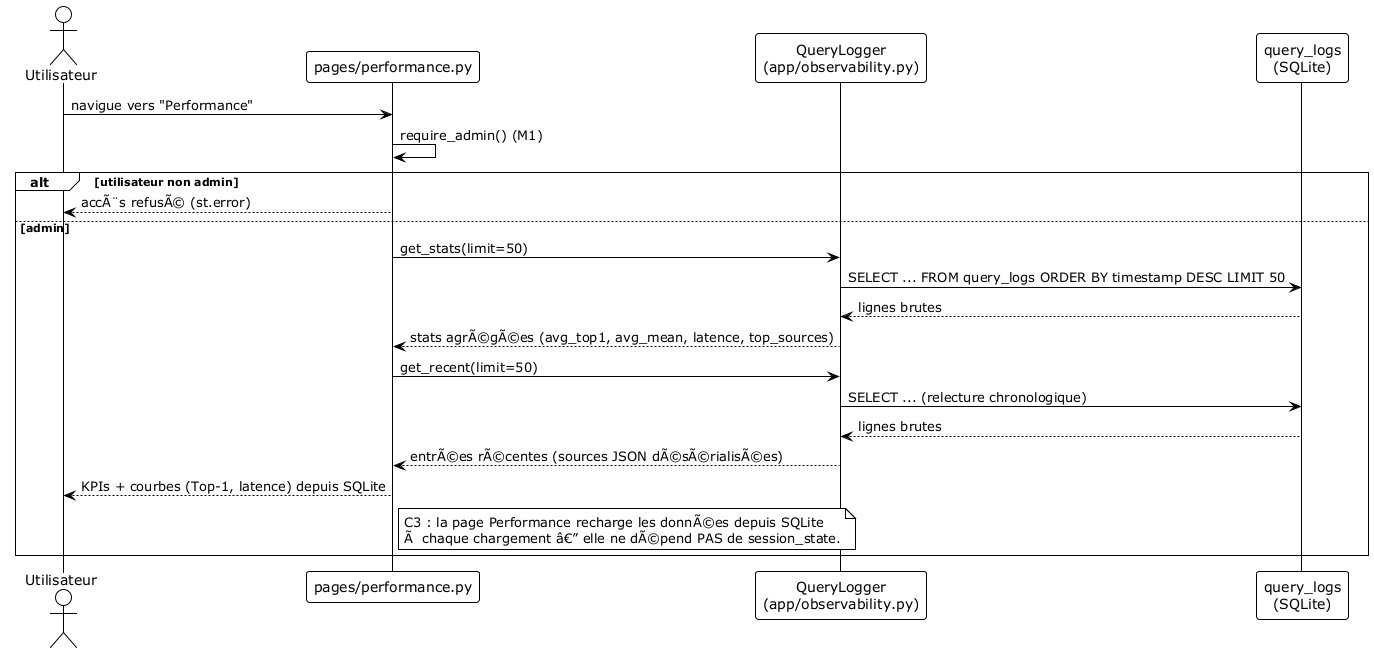

The diagram above was rendered by PlantUML. Its source (embedded in the PNG):
@startuml sequence_performance
' Diagramme de sÃ©quence â€” Page Performance (lecture SQLite, bridge C3)
!theme plain
actor Utilisateur
participant "pages/performance.py" as Perf
participant "QueryLogger\n(app/observability.py)" as QL
participant "query_logs\n(SQLite)" as SQL

Utilisateur -> Perf: navigue vers "Performance"
Perf -> Perf: require_admin() (M1)
alt utilisateur non admin
  Perf --> Utilisateur: accÃ¨s refusÃ© (st.error)
else admin
  Perf -> QL: get_stats(limit=50)
  QL -> SQL: SELECT ... FROM query_logs ORDER BY timestamp DESC LIMIT 50
  SQL --> QL: lignes brutes
  QL --> Perf: stats agrÃ©gÃ©es (avg_top1, avg_mean, latence, top_sources)
  Perf -> QL: get_recent(limit=50)
  QL -> SQL: SELECT ... (relecture chronologique)
  SQL --> QL: lignes brutes
  QL --> Perf: entrÃ©es rÃ©centes (sources JSON dÃ©sÃ©rialisÃ©es)
  Perf --> Utilisateur: KPIs + courbes (Top-1, latence) depuis SQLite
  note right of Perf
    C3 : la page Performance recharge les donnÃ©es depuis SQLite
    Ã  chaque chargement â€” elle ne dÃ©pend PAS de session_state.
  end note
end
@enduml